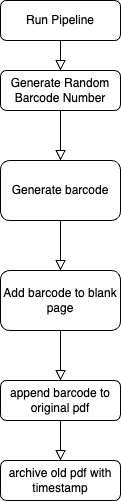

The diagram above was exported from draw.io. Its source (the exported page's mxGraphModel, read from the mxfile embedded in the PNG):
<mxGraphModel dx="1085" dy="593" grid="1" gridSize="10" guides="1" tooltips="1" connect="1" arrows="1" fold="1" page="1" pageScale="1" pageWidth="827" pageHeight="1169" math="0" shadow="0">
  <root>
    <mxCell id="WIyWlLk6GJQsqaUBKTNV-0" />
    <mxCell id="WIyWlLk6GJQsqaUBKTNV-1" parent="WIyWlLk6GJQsqaUBKTNV-0" />
    <mxCell id="WIyWlLk6GJQsqaUBKTNV-2" value="" style="rounded=0;html=1;jettySize=auto;orthogonalLoop=1;fontSize=11;endArrow=block;endFill=0;endSize=8;strokeWidth=1;shadow=0;labelBackgroundColor=none;edgeStyle=orthogonalEdgeStyle;" parent="WIyWlLk6GJQsqaUBKTNV-1" source="WIyWlLk6GJQsqaUBKTNV-3" edge="1">
      <mxGeometry relative="1" as="geometry">
        <mxPoint x="220" y="170" as="targetPoint" />
        <Array as="points">
          <mxPoint x="220" y="160" />
          <mxPoint x="220" y="160" />
        </Array>
      </mxGeometry>
    </mxCell>
    <mxCell id="WIyWlLk6GJQsqaUBKTNV-3" value="Generate Random&lt;div&gt;Barcode Number&lt;/div&gt;" style="rounded=1;whiteSpace=wrap;html=1;fontSize=12;glass=0;strokeWidth=1;shadow=0;" parent="WIyWlLk6GJQsqaUBKTNV-1" vertex="1">
      <mxGeometry x="160" y="80" width="120" height="40" as="geometry" />
    </mxCell>
    <mxCell id="WIyWlLk6GJQsqaUBKTNV-4" value="" style="rounded=0;html=1;jettySize=auto;orthogonalLoop=1;fontSize=11;endArrow=block;endFill=0;endSize=8;strokeWidth=1;shadow=0;labelBackgroundColor=none;edgeStyle=orthogonalEdgeStyle;exitX=0.5;exitY=1;exitDx=0;exitDy=0;entryX=0.5;entryY=0;entryDx=0;entryDy=0;" parent="WIyWlLk6GJQsqaUBKTNV-1" source="nG4E1u1Ig9bDxd8rSxTf-2" target="nG4E1u1Ig9bDxd8rSxTf-4" edge="1">
      <mxGeometry y="20" relative="1" as="geometry">
        <mxPoint as="offset" />
        <mxPoint x="220" y="250.0000000000001" as="sourcePoint" />
        <mxPoint x="220" y="280" as="targetPoint" />
      </mxGeometry>
    </mxCell>
    <mxCell id="WIyWlLk6GJQsqaUBKTNV-8" value="" style="rounded=0;html=1;jettySize=auto;orthogonalLoop=1;fontSize=11;endArrow=block;endFill=0;endSize=8;strokeWidth=1;shadow=0;labelBackgroundColor=none;edgeStyle=orthogonalEdgeStyle;exitX=0.5;exitY=1;exitDx=0;exitDy=0;" parent="WIyWlLk6GJQsqaUBKTNV-1" source="nG4E1u1Ig9bDxd8rSxTf-4" target="WIyWlLk6GJQsqaUBKTNV-11" edge="1">
      <mxGeometry x="0.3333" y="20" relative="1" as="geometry">
        <mxPoint as="offset" />
        <mxPoint x="220" y="360" as="sourcePoint" />
      </mxGeometry>
    </mxCell>
    <mxCell id="WIyWlLk6GJQsqaUBKTNV-11" value="append barcode to original pdf" style="rounded=1;whiteSpace=wrap;html=1;fontSize=12;glass=0;strokeWidth=1;shadow=0;" parent="WIyWlLk6GJQsqaUBKTNV-1" vertex="1">
      <mxGeometry x="160" y="390" width="120" height="40" as="geometry" />
    </mxCell>
    <mxCell id="nG4E1u1Ig9bDxd8rSxTf-0" value="archive old pdf with timestamp" style="rounded=1;whiteSpace=wrap;html=1;fontSize=12;glass=0;strokeWidth=1;shadow=0;" vertex="1" parent="WIyWlLk6GJQsqaUBKTNV-1">
      <mxGeometry x="160" y="470" width="120" height="40" as="geometry" />
    </mxCell>
    <mxCell id="nG4E1u1Ig9bDxd8rSxTf-1" value="" style="rounded=0;html=1;jettySize=auto;orthogonalLoop=1;fontSize=11;endArrow=block;endFill=0;endSize=8;strokeWidth=1;shadow=0;labelBackgroundColor=none;edgeStyle=orthogonalEdgeStyle;exitX=0.5;exitY=1;exitDx=0;exitDy=0;entryX=0.5;entryY=0;entryDx=0;entryDy=0;" edge="1" parent="WIyWlLk6GJQsqaUBKTNV-1" source="WIyWlLk6GJQsqaUBKTNV-11" target="nG4E1u1Ig9bDxd8rSxTf-0">
      <mxGeometry x="0.3333" y="20" relative="1" as="geometry">
        <mxPoint as="offset" />
        <mxPoint x="219.79" y="470" as="sourcePoint" />
        <mxPoint x="220" y="470" as="targetPoint" />
      </mxGeometry>
    </mxCell>
    <mxCell id="nG4E1u1Ig9bDxd8rSxTf-2" value="Generate barcode" style="rounded=1;whiteSpace=wrap;html=1;" vertex="1" parent="WIyWlLk6GJQsqaUBKTNV-1">
      <mxGeometry x="160" y="170" width="120" height="60" as="geometry" />
    </mxCell>
    <mxCell id="nG4E1u1Ig9bDxd8rSxTf-4" value="Add barcode to blank page" style="rounded=1;whiteSpace=wrap;html=1;" vertex="1" parent="WIyWlLk6GJQsqaUBKTNV-1">
      <mxGeometry x="160" y="280" width="120" height="60" as="geometry" />
    </mxCell>
    <mxCell id="nG4E1u1Ig9bDxd8rSxTf-11" value="Run Pipeline" style="rounded=1;whiteSpace=wrap;html=1;fontSize=12;glass=0;strokeWidth=1;shadow=0;" vertex="1" parent="WIyWlLk6GJQsqaUBKTNV-1">
      <mxGeometry x="160" y="10" width="120" height="40" as="geometry" />
    </mxCell>
    <mxCell id="nG4E1u1Ig9bDxd8rSxTf-14" value="" style="rounded=0;html=1;jettySize=auto;orthogonalLoop=1;fontSize=11;endArrow=block;endFill=0;endSize=8;strokeWidth=1;shadow=0;labelBackgroundColor=none;edgeStyle=orthogonalEdgeStyle;exitX=0.5;exitY=1;exitDx=0;exitDy=0;entryX=0.5;entryY=0;entryDx=0;entryDy=0;" edge="1" parent="WIyWlLk6GJQsqaUBKTNV-1" source="nG4E1u1Ig9bDxd8rSxTf-11" target="WIyWlLk6GJQsqaUBKTNV-3">
      <mxGeometry relative="1" as="geometry">
        <mxPoint x="230" y="130" as="sourcePoint" />
        <mxPoint x="230" y="180" as="targetPoint" />
        <Array as="points">
          <mxPoint x="220" y="60" />
          <mxPoint x="220" y="60" />
        </Array>
      </mxGeometry>
    </mxCell>
  </root>
</mxGraphModel>